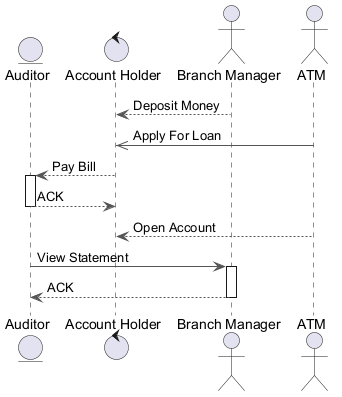

The diagram above was rendered by PlantUML. Its source (embedded in the PNG):
@startuml
skinparam backgroundColor #FFFFFF
skinparam classBackgroundColor #F1F8E9
skinparam classBorderColor #33691E
skinparam ArrowColor #555555
entity "Auditor" as A
control "Account Holder" as AH
actor "Branch Manager" as BM
actor "ATM" as A2
BM --> AH : Deposit Money
A2 ->> AH : Apply For Loan
AH --> A : Pay Bill
activate A
A --> AH : ACK
deactivate A
A2 --> AH : Open Account
A -> BM : View Statement
activate BM
BM --> A : ACK
deactivate BM
@enduml